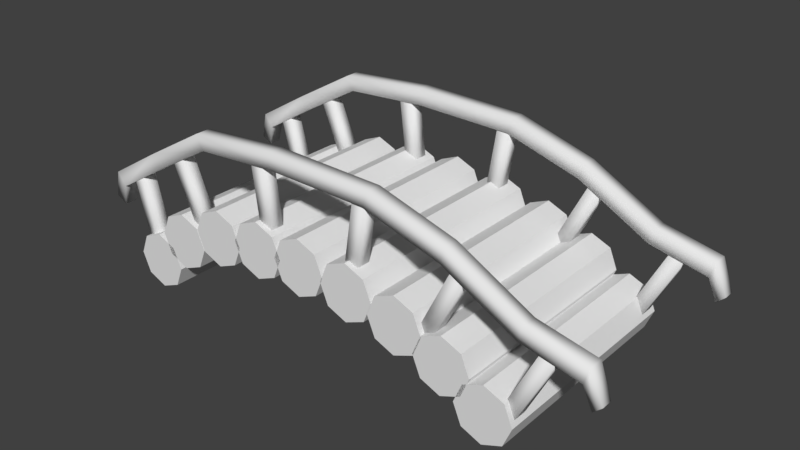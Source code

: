 # Source: bridge.blend  (saved by Blender 2.79.0; exported with 4.5.12 LTS)
import bpy
from mathutils import Matrix  # noqa: F401  (used for matrix-valued properties, if any)

bpy.ops.wm.read_factory_settings(use_empty=True)
scene = bpy.context.scene
scene.name = 'Scene'

# ---- collections
col_collection_1 = bpy.data.collections.new('Collection 1'); scene.collection.children.link(col_collection_1)

# ---- world
world_world = bpy.data.worlds.new('World'); scene.world = world_world
world_world.color = (0.05088, 0.05088, 0.05088)
world_world.use_sun_shadow = False
world_world.sun_shadow_jitter_overblur = 0.0
world_world.cycles.sampling_method = 'MANUAL'

# ---- meshes
me_cube_001 = bpy.data.meshes.new('Cube.001')
me_cube_001.from_pydata([(-5.278, 0.2194, -3.959), (-5.278, 0.2194, 3.959), (-6.588, -0.9454, 3.959), (-6.588, -0.9454, -3.959), (-5.881, -0.6525, 3.959), (-5.881, -0.6525, -3.959), (-5.588, 0.0546, 3.959), (-5.588, 0.0546, -3.959), (-5.881, 0.7617, 3.959), (-5.881, 0.7617, -3.959), (-6.588, 1.055, 3.959), (-6.588, 1.055, -3.959), (-7.295, 0.7617, 3.959), (-7.295, 0.7617, -3.959), (-7.588, 0.0546, 3.959), (-7.588, 0.0546, -3.959), (-7.295, -0.6525, 3.959), (-7.295, -0.6525, -3.959), (-4.571, 0.5122, 3.959), (-4.571, 0.5122, -3.959), (-4.278, 1.219, 3.959), (-4.278, 1.219, -3.959), (-4.571, 1.926, 3.959), (-4.571, 1.926, -3.959), (-5.278, 2.219, 3.959), (-5.278, 2.219, -3.959), (-5.985, 1.926, 3.959), (-5.985, 1.926, -3.959), (-6.278, 1.219, 3.959), (-6.278, 1.219, -3.959), (-5.985, 0.5122, 3.959), (-5.985, 0.5122, -3.959), (-3.531, 0.9109, -3.959), (-3.531, 0.9109, 3.959), (-2.824, 1.204, 3.959), (-2.824, 1.204, -3.959), (-2.531, 1.911, 3.959), (-2.531, 1.911, -3.959), (-2.824, 2.618, 3.959), (-2.824, 2.618, -3.959), (-3.531, 2.911, 3.959), (-3.531, 2.911, -3.959), (-4.238, 2.618, 3.959), (-4.238, 2.618, -3.959), (-4.531, 1.911, 3.959), (-4.531, 1.911, -3.959), (-4.238, 1.204, 3.959), (-4.238, 1.204, -3.959), (-1.729, 1.111, -3.959), (-1.729, 1.111, 3.959), (-1.022, 1.404, 3.959), (-1.022, 1.404, -3.959), (-0.7289, 2.111, 3.959), (-0.7289, 2.111, -3.959), (-1.022, 2.818, 3.959), (-1.022, 2.818, -3.959), (-1.729, 3.111, 3.959), (-1.729, 3.111, -3.959), (-2.436, 2.818, 3.959), (-2.436, 2.818, -3.959), (-2.729, 2.111, 3.959), (-2.729, 2.111, -3.959), (-2.436, 1.404, 3.959), (-2.436, 1.404, -3.959), (0.0364, 1.129, -3.959), (0.0364, 1.129, 3.959), (0.7435, 1.422, 3.959), (0.7435, 1.422, -3.959), (1.036, 2.129, 3.959), (1.036, 2.129, -3.959), (0.7435, 2.836, 3.959), (0.7435, 2.836, -3.959), (0.0364, 3.129, 3.959), (0.0364, 3.129, -3.959), (-0.6707, 2.836, 3.959), (-0.6707, 2.836, -3.959), (-0.9636, 2.129, 3.959), (-0.9636, 2.129, -3.959), (-0.6707, 1.422, 3.959), (-0.6707, 1.422, -3.959), (1.947, 0.9837, -3.959), (1.947, 0.9837, 3.959), (2.654, 1.277, 3.959), (2.654, 1.277, -3.959), (2.947, 1.984, 3.959), (2.947, 1.984, -3.959), (2.654, 2.691, 3.959), (2.654, 2.691, -3.959), (1.947, 2.984, 3.959), (1.947, 2.984, -3.959), (1.24, 2.691, 3.959), (1.24, 2.691, -3.959), (0.9473, 1.984, 3.959), (0.9473, 1.984, -3.959), (1.24, 1.277, 3.959), (1.24, 1.277, -3.959), (3.785, 0.6015, -3.959), (3.785, 0.6015, 3.959), (4.493, 0.8944, 3.959), (4.493, 0.8944, -3.959), (4.785, 1.602, 3.959), (4.785, 1.602, -3.959), (4.493, 2.309, 3.959), (4.493, 2.309, -3.959), (3.785, 2.602, 3.959), (3.785, 2.602, -3.959), (3.078, 2.309, 3.959), (3.078, 2.309, -3.959), (2.785, 1.602, 3.959), (2.785, 1.602, -3.959), (3.078, 0.8944, 3.959), (3.078, 0.8944, -3.959), (5.478, -0.03544, -3.959), (5.478, -0.03544, 3.959), (6.185, 0.2575, 3.959), (6.185, 0.2575, -3.959), (6.478, 0.9646, 3.959), (6.478, 0.9646, -3.959), (6.185, 1.672, 3.959), (6.185, 1.672, -3.959), (5.478, 1.965, 3.959), (5.478, 1.965, -3.959), (4.771, 1.672, 3.959), (4.771, 1.672, -3.959), (4.478, 0.9646, 3.959), (4.478, 0.9646, -3.959), (4.771, 0.2575, 3.959), (4.771, 0.2575, -3.959), (6.952, -1.0, -3.959), (6.952, -1.0, 3.959), (7.659, -0.7071, 3.959), (7.659, -0.7071, -3.959), (7.952, 4.768e-07, 3.959), (7.952, 0.0, -3.959), (7.659, 0.7071, 3.959), (7.659, 0.7071, -3.959), (6.952, 1.0, 3.959), (6.952, 1.0, -3.959), (6.245, 0.7071, 3.959), (6.245, 0.7071, -3.959), (5.952, 4.768e-07, 3.959), (5.952, -2.384e-07, -3.959), (6.245, -0.7071, 3.959), (6.245, -0.7071, -3.959), (-7.068, -0.2813, -3.247), (-7.856, 2.811, -3.247), (-7.068, -0.2813, -3.741), (-7.856, 2.811, -3.741), (-6.58, -0.2069, -3.247), (-7.396, 2.991, -3.247), (-6.58, -0.2069, -3.741), (-7.396, 2.991, -3.741), (-6.484, 3.409, -3.215), (-8.393, 2.264, -3.215), (-6.484, 3.409, -3.774), (-8.393, 2.264, -3.774), (-6.713, 3.919, -3.215), (-8.73, 2.71, -3.215), (-6.713, 3.919, -3.774), (-8.73, 2.71, -3.774), (-8.567, 1.519, -3.266), (-8.567, 1.519, -3.722), (-8.972, 1.73, -3.266), (-8.972, 1.73, -3.722), (-4.145, 4.75, -3.215), (-4.145, 4.75, -3.774), (-4.375, 5.26, -3.215), (-4.375, 5.26, -3.774), (-1.108, 4.959, -3.215), (-1.108, 4.959, -3.774), (-1.153, 5.515, -3.215), (-1.153, 5.515, -3.774), (2.533, 4.882, -3.215), (2.533, 4.882, -3.774), (2.691, 5.418, -3.215), (2.691, 5.418, -3.774), (5.256, 4.076, -3.215), (5.256, 4.076, -3.774), (5.414, 4.611, -3.215), (5.414, 4.611, -3.774), (7.837, 2.68, -3.215), (7.837, 2.68, -3.774), (7.996, 3.216, -3.215), (7.996, 3.216, -3.774), (9.861, 2.251, -3.215), (9.861, 2.251, -3.774), (10.02, 2.786, -3.215), (10.02, 2.786, -3.774), (10.14, 1.474, -3.294), (10.14, 1.474, -3.695), (10.44, 1.742, -3.294), (10.44, 1.742, -3.695), (9.051, 2.503, -3.247), (7.624, -0.3512, -3.247), (9.051, 2.503, -3.741), (7.624, -0.3512, -3.741), (8.633, 2.766, -3.247), (7.159, -0.1867, -3.247), (8.633, 2.766, -3.741), (7.159, -0.1867, -3.741), (-4.375, 5.26, 3.233), (-4.375, 5.26, 3.792), (-4.145, 4.75, 3.233), (-4.145, 4.75, 3.792), (-8.972, 1.73, 3.284), (-8.972, 1.73, 3.741), (-8.567, 1.519, 3.284), (-8.567, 1.519, 3.741), (-8.73, 2.71, 3.233), (-6.713, 3.919, 3.233), (-8.73, 2.71, 3.792), (-6.713, 3.919, 3.792), (-8.393, 2.264, 3.233), (-6.484, 3.409, 3.233), (-8.393, 2.264, 3.792), (-6.484, 3.409, 3.792), (-7.396, 2.991, 3.266), (-6.58, -0.2069, 3.266), (-7.396, 2.991, 3.759), (-6.58, -0.2069, 3.759), (-7.856, 2.811, 3.266), (-7.068, -0.2813, 3.266), (-7.856, 2.811, 3.759), (-7.068, -0.2813, 3.759), (4.459, 1.609, -3.247), (5.669, 4.038, -3.247), (4.459, 1.609, -3.741), (5.669, 4.038, -3.741), (4.882, 1.354, -3.247), (6.138, 3.882, -3.247), (4.882, 1.354, -3.741), (6.138, 3.882, -3.741), (2.618, 5.013, -3.741), (2.182, 2.224, -3.741), (2.618, 5.013, -3.247), (2.182, 2.224, -3.247), (2.124, 5.02, -3.741), (1.702, 2.339, -3.741), (2.124, 5.02, -3.247), (1.702, 2.339, -3.247), (-1.658, 2.374, -3.247), (-1.976, 5.069, -3.247), (-1.658, 2.374, -3.741), (-1.976, 5.069, -3.741), (-1.165, 2.393, -3.247), (-1.498, 5.196, -3.247), (-1.165, 2.393, -3.741), (-1.498, 5.196, -3.741), (-5.254, 4.236, -3.741), (-4.18, 1.625, -3.741), (-5.254, 4.236, -3.247), (-4.18, 1.625, -3.247), (-5.68, 3.985, -3.741), (-4.651, 1.474, -3.741), (-5.68, 3.985, -3.247), (-4.651, 1.474, -3.247), (-1.108, 4.959, 3.792), (-1.108, 4.959, 3.233), (-1.153, 5.515, 3.792), (-1.153, 5.515, 3.233), (2.533, 4.882, 3.792), (2.533, 4.882, 3.233), (2.691, 5.418, 3.792), (2.691, 5.418, 3.233), (5.256, 4.076, 3.792), (5.256, 4.076, 3.233), (5.414, 4.611, 3.792), (5.414, 4.611, 3.233), (7.837, 2.68, 3.792), (7.837, 2.68, 3.233), (7.996, 3.216, 3.792), (7.996, 3.216, 3.233), (9.861, 2.251, 3.792), (9.861, 2.251, 3.233), (10.02, 2.786, 3.792), (10.02, 2.786, 3.233), (10.14, 1.474, 3.713), (10.14, 1.474, 3.312), (10.44, 1.742, 3.713), (10.44, 1.742, 3.312), (9.051, 2.503, 3.759), (7.624, -0.3512, 3.759), (9.051, 2.503, 3.266), (7.624, -0.3512, 3.266), (8.633, 2.766, 3.759), (7.159, -0.1867, 3.759), (8.633, 2.766, 3.266), (7.159, -0.1867, 3.266), (4.459, 1.609, 3.759), (5.669, 4.038, 3.759), (4.459, 1.609, 3.266), (5.669, 4.038, 3.266), (4.882, 1.354, 3.759), (6.138, 3.882, 3.759), (4.882, 1.354, 3.266), (6.138, 3.882, 3.266), (2.618, 5.013, 3.266), (2.182, 2.224, 3.266), (2.618, 5.013, 3.759), (2.182, 2.224, 3.759), (2.124, 5.02, 3.266), (1.702, 2.339, 3.266), (2.124, 5.02, 3.759), (1.702, 2.339, 3.759), (-1.658, 2.374, 3.759), (-1.976, 5.069, 3.759), (-1.658, 2.374, 3.266), (-1.976, 5.069, 3.266), (-1.165, 2.393, 3.759), (-1.498, 5.196, 3.759), (-1.165, 2.393, 3.266), (-1.498, 5.196, 3.266), (-5.254, 4.236, 3.266), (-4.18, 1.625, 3.266), (-5.254, 4.236, 3.759), (-4.18, 1.625, 3.759), (-5.68, 3.985, 3.266), (-4.651, 1.474, 3.266), (-5.68, 3.985, 3.759), (-4.651, 1.474, 3.759)], [], [(38, 39, 41, 40), (19, 0, 31, 29, 27, 25, 23, 21), (2, 3, 5, 4), (33, 34, 36, 38, 40, 42, 44, 46), (26, 27, 29, 28), (4, 5, 7, 6), (42, 43, 45, 44), (24, 25, 27, 26), (6, 7, 9, 8), (35, 32, 47, 45, 43, 41, 39, 37), (22, 23, 25, 24), (8, 9, 11, 10), (1, 18, 20, 22, 24, 26, 28, 30), (20, 21, 23, 22), (10, 11, 13, 12), (30, 31, 0, 1), (18, 19, 21, 20), (12, 13, 15, 14), (5, 3, 17, 15, 13, 11, 9, 7), (1, 0, 19, 18), (14, 15, 17, 16), (40, 41, 43, 42), (28, 29, 31, 30), (16, 17, 3, 2), (2, 4, 6, 8, 10, 12, 14, 16), (36, 37, 39, 38), (46, 47, 32, 33), (34, 35, 37, 36), (33, 32, 35, 34), (44, 45, 47, 46), (54, 55, 57, 56), (49, 50, 52, 54, 56, 58, 60, 62), (58, 59, 61, 60), (51, 48, 63, 61, 59, 57, 55, 53), (56, 57, 59, 58), (52, 53, 55, 54), (62, 63, 48, 49), (50, 51, 53, 52), (49, 48, 51, 50), (60, 61, 63, 62), (70, 71, 73, 72), (65, 66, 68, 70, 72, 74, 76, 78), (74, 75, 77, 76), (67, 64, 79, 77, 75, 73, 71, 69), (72, 73, 75, 74), (68, 69, 71, 70), (78, 79, 64, 65), (66, 67, 69, 68), (65, 64, 67, 66), (76, 77, 79, 78), (86, 87, 89, 88), (81, 82, 84, 86, 88, 90, 92, 94), (90, 91, 93, 92), (83, 80, 95, 93, 91, 89, 87, 85), (88, 89, 91, 90), (84, 85, 87, 86), (94, 95, 80, 81), (82, 83, 85, 84), (81, 80, 83, 82), (92, 93, 95, 94), (102, 103, 105, 104), (97, 98, 100, 102, 104, 106, 108, 110), (106, 107, 109, 108), (99, 96, 111, 109, 107, 105, 103, 101), (104, 105, 107, 106), (100, 101, 103, 102), (110, 111, 96, 97), (98, 99, 101, 100), (97, 96, 99, 98), (108, 109, 111, 110), (118, 119, 121, 120), (113, 114, 116, 118, 120, 122, 124, 126), (122, 123, 125, 124), (115, 112, 127, 125, 123, 121, 119, 117), (120, 121, 123, 122), (116, 117, 119, 118), (126, 127, 112, 113), (114, 115, 117, 116), (113, 112, 115, 114), (124, 125, 127, 126), (134, 135, 137, 136), (129, 130, 132, 134, 136, 138, 140, 142), (138, 139, 141, 140), (131, 128, 143, 141, 139, 137, 135, 133), (136, 137, 139, 138), (132, 133, 135, 134), (142, 143, 128, 129), (130, 131, 133, 132), (129, 128, 131, 130), (140, 141, 143, 142), (144, 145, 147, 146), (146, 147, 151, 150), (150, 151, 149, 148), (148, 149, 145, 144), (146, 150, 148, 144), (151, 147, 145, 149), (152, 153, 155, 154), (154, 155, 159, 158), (158, 159, 157, 156), (156, 157, 153, 152), (154, 158, 167, 165), (155, 153, 160, 161), (163, 161, 160, 162), (153, 157, 162, 160), (159, 155, 161, 163), (157, 159, 163, 162), (167, 166, 170, 171), (152, 154, 165, 164), (158, 156, 166, 167), (156, 152, 164, 166), (170, 168, 172, 174), (164, 165, 169, 168), (166, 164, 168, 170), (165, 167, 171, 169), (173, 175, 179, 177), (169, 171, 175, 173), (171, 170, 174, 175), (168, 169, 173, 172), (179, 178, 182, 183), (175, 174, 178, 179), (172, 173, 177, 176), (174, 172, 176, 178), (182, 180, 184, 186), (176, 177, 181, 180), (178, 176, 180, 182), (177, 179, 183, 181), (187, 186, 190, 191), (181, 183, 187, 185), (183, 182, 186, 187), (180, 181, 185, 184), (189, 191, 190, 188), (184, 185, 189, 188), (186, 184, 188, 190), (185, 187, 191, 189), (192, 193, 195, 194), (194, 195, 199, 198), (198, 199, 197, 196), (196, 197, 193, 192), (194, 198, 196, 192), (199, 195, 193, 197), (261, 263, 267, 265), (203, 202, 257, 256), (258, 256, 260, 262), (202, 200, 259, 257), (257, 259, 263, 261), (201, 203, 256, 258), (209, 211, 201, 200), (214, 210, 205, 207), (211, 210, 214, 215), (215, 213, 202, 203), (204, 206, 207, 205), (210, 208, 204, 205), (213, 212, 208, 209), (208, 212, 206, 204), (212, 214, 207, 206), (209, 208, 210, 211), (219, 218, 222, 223), (211, 215, 203, 201), (213, 209, 200, 202), (200, 201, 258, 259), (221, 220, 216, 217), (215, 214, 212, 213), (216, 220, 222, 218), (221, 217, 219, 223), (224, 225, 227, 226), (223, 222, 220, 221), (226, 230, 228, 224), (217, 216, 218, 219), (232, 236, 238, 234), (230, 231, 229, 228), (226, 227, 231, 230), (228, 229, 225, 224), (233, 232, 234, 235), (231, 227, 225, 229), (239, 238, 236, 237), (235, 234, 238, 239), (242, 243, 247, 246), (237, 236, 232, 233), (246, 247, 245, 244), (237, 233, 235, 239), (242, 246, 244, 240), (247, 243, 241, 245), (244, 245, 241, 240), (240, 241, 243, 242), (253, 249, 251, 255), (253, 252, 248, 249), (255, 254, 252, 253), (251, 250, 254, 255), (248, 252, 254, 250), (249, 248, 250, 251), (259, 258, 262, 263), (256, 257, 261, 260), (267, 266, 270, 271), (263, 262, 266, 267), (260, 261, 265, 264), (262, 260, 264, 266), (270, 268, 272, 274), (264, 265, 269, 268), (266, 264, 268, 270), (265, 267, 271, 269), (275, 274, 278, 279), (269, 271, 275, 273), (271, 270, 274, 275), (268, 269, 273, 272), (277, 279, 278, 276), (272, 273, 277, 276), (274, 272, 276, 278), (273, 275, 279, 277), (280, 281, 283, 282), (282, 283, 287, 286), (286, 287, 285, 284), (284, 285, 281, 280), (282, 286, 284, 280), (287, 283, 281, 285), (288, 289, 291, 290), (290, 294, 292, 288), (296, 300, 302, 298), (294, 295, 293, 292), (290, 291, 295, 294), (292, 293, 289, 288), (297, 296, 298, 299), (295, 291, 289, 293), (303, 302, 300, 301), (299, 298, 302, 303), (306, 307, 311, 310), (301, 300, 296, 297), (310, 311, 309, 308), (301, 297, 299, 303), (306, 310, 308, 304), (311, 307, 305, 309), (308, 309, 305, 304), (304, 305, 307, 306), (317, 313, 315, 319), (317, 316, 312, 313), (319, 318, 316, 317), (315, 314, 318, 319), (312, 316, 318, 314), (313, 312, 314, 315)])
me_cube_001.polygons.foreach_set('use_smooth', [1, 0, 1, 0, 1, 1, 1, 1, 1, 0, 1, 1, 0, 1, 1, 1, 1, 1, 0, 1, 1, 1, 1, 1, 0, 1, 1, 1, 1, 1, 1, 0, 1, 0, 1, 1, 1, 1, 1, 1, 1, 0, 1, 0, 1, 1, 1, 1, 1, 1, 1, 0, 1, 0, 1, 1, 1, 1, 1, 1, 1, 0, 1, 0, 1, 1, 1, 1, 1, 1, 1, 0, 1, 0, 1, 1, 1, 1, 1, 1, 1, 0, 1, 0, 1, 1, 1, 1, 1, 1, 1, 1, 1, 1, 1, 1, 1, 1, 1, 1, 1, 1, 1, 1, 1, 1, 1, 1, 1, 1, 1, 1, 1, 1, 1, 1, 1, 1, 1, 1, 1, 1, 1, 1, 1, 1, 1, 1, 1, 1, 1, 1, 1, 1, 1, 1, 1, 1, 1, 1, 1, 1, 1, 1, 1, 1, 1, 1, 1, 1, 1, 1, 1, 1, 1, 1, 1, 1, 1, 1, 1, 1, 1, 1, 1, 1, 1, 1, 1, 1, 1, 1, 1, 1, 1, 1, 1, 1, 1, 1, 1, 1, 1, 1, 1, 1, 1, 1, 1, 1, 1, 1, 1, 1, 1, 1, 1, 1, 1, 1, 1, 1, 1, 1, 1, 1, 1, 1, 1, 1, 1, 1, 1, 1, 1, 1, 1, 1, 1, 1, 1, 1, 1, 1, 1, 1, 1, 1, 1, 1, 1, 1, 1, 1, 1, 1, 1, 1])
_k = set([(0, 1), (0, 19), (0, 31), (1, 18), (1, 30), (2, 3), (2, 4), (2, 16), (3, 5), (3, 17), (4, 5), (4, 6), (5, 7), (6, 7), (6, 8), (7, 9), (8, 9), (8, 10), (9, 11), (10, 11), (10, 12), (11, 13), (12, 13), (12, 14), (13, 15), (14, 15), (14, 16), (15, 17), (16, 17), (18, 19), (18, 20), (19, 21), (20, 21), (20, 22), (21, 23), (22, 23), (22, 24), (23, 25), (24, 25), (24, 26), (25, 27), (26, 27), (26, 28), (27, 29), (28, 29), (28, 30), (29, 31), (30, 31), (32, 33), (32, 35), (32, 47), (33, 34), (33, 46), (34, 35), (34, 36), (35, 37), (36, 37), (36, 38), (37, 39), (38, 39), (38, 40), (39, 41), (40, 41), (40, 42), (41, 43), (42, 43), (42, 44), (43, 45), (44, 45), (44, 46), (45, 47), (46, 47), (48, 49), (48, 51), (48, 63), (49, 50), (49, 62), (50, 51), (50, 52), (51, 53), (52, 53), (52, 54), (53, 55), (54, 55), (54, 56), (55, 57), (56, 57), (56, 58), (57, 59), (58, 59), (58, 60), (59, 61), (60, 61), (60, 62), (61, 63), (62, 63), (64, 65), (64, 67), (64, 79), (65, 66), (65, 78), (66, 67), (66, 68), (67, 69), (68, 69), (68, 70), (69, 71), (70, 71), (70, 72), (71, 73), (72, 73), (72, 74), (73, 75), (74, 75), (74, 76), (75, 77), (76, 77), (76, 78), (77, 79), (78, 79), (80, 81), (80, 83), (80, 95), (81, 82), (81, 94), (82, 83), (82, 84), (83, 85), (84, 85), (84, 86), (85, 87), (86, 87), (86, 88), (87, 89), (88, 89), (88, 90), (89, 91), (90, 91), (90, 92), (91, 93), (92, 93), (92, 94), (93, 95), (94, 95), (96, 97), (96, 99), (96, 111), (97, 98), (97, 110), (98, 99), (98, 100), (99, 101), (100, 101), (100, 102), (101, 103), (102, 103), (102, 104), (103, 105), (104, 105), (104, 106), (105, 107), (106, 107), (106, 108), (107, 109), (108, 109), (108, 110), (109, 111), (110, 111), (112, 113), (112, 115), (112, 127), (113, 114), (113, 126), (114, 115), (114, 116), (115, 117), (116, 117), (116, 118), (117, 119), (118, 119), (118, 120), (119, 121), (120, 121), (120, 122), (121, 123), (122, 123), (122, 124), (123, 125), (124, 125), (124, 126), (125, 127), (126, 127), (128, 129), (128, 131), (128, 143), (129, 130), (129, 142), (130, 131), (130, 132), (131, 133), (132, 133), (132, 134), (133, 135), (134, 135), (134, 136), (135, 137), (136, 137), (136, 138), (137, 139), (138, 139), (138, 140), (139, 141), (140, 141), (140, 142), (141, 143), (142, 143)])
me_cube_001.attributes.new('sharp_edge', 'BOOLEAN', 'EDGE').data.foreach_set('value', [ (min(e.vertices), max(e.vertices)) in _k for e in me_cube_001.edges])
_uv = me_cube_001.uv_layers.new(name='UVMap')
_uv.uv.foreach_set('vector', [0.804, 0.2626, 0.804, 0.5253, 0.7787, 0.5253, 0.7787, 0.2626, 0.8392, 0.8925, 0.8392, 0.8672, 0.8572, 0.8492, 0.8826, 0.8492, 0.9005, 0.8672, 0.9005, 0.8925, 0.8826, 0.9105, 0.8572, 0.9105, 0.5528, 0.2626, 0.5528, 0.5253, 0.5327, 0.5253, 0.5327, 0.2626, 0.0613, 0.9497, 0.0613, 0.9243, 0.07926, 0.9064, 0.1046, 0.9064, 0.1226, 0.9243, 0.1226, 0.9497, 0.1046, 0.9677, 0.07926, 0.9677, 0.08924, 0.9064, 0.08924, 0.6437, 0.1146, 0.6437, 0.1146, 0.9064, 0.2216, 0.9064, 0.2216, 0.6437, 0.247, 0.6437, 0.247, 0.9064, 0.04462, 0.6437, 0.04462, 0.9064, 0.01931, 0.9064, 0.01931, 0.6437, 0.694, 0.5253, 0.694, 0.2626, 0.7137, 0.2626, 0.7137, 0.5253, 0.247, 0.9064, 0.247, 0.6437, 0.2655, 0.6437, 0.2655, 0.9064, 0.0613, 0.9243, 0.0613, 0.9497, 0.04335, 0.9677, 0.01795, 0.9677, 3.164e-08, 0.9497, 0.0, 0.9243, 0.01795, 0.9064, 0.04335, 0.9064, 0.6688, 0.5253, 0.6688, 0.2626, 0.694, 0.2626, 0.694, 0.5253, 0.8026, 0.5253, 0.8026, 0.7879, 0.7773, 0.7879, 0.7773, 0.5253, 0.7779, 0.8925, 0.7779, 0.8672, 0.7959, 0.8492, 0.8213, 0.8492, 0.8392, 0.8672, 0.8392, 0.8925, 0.8213, 0.9105, 0.7959, 0.9105, 0.2909, 0.9064, 0.2909, 0.6437, 0.3094, 0.6437, 0.3094, 0.9064, 0.7773, 0.5253, 0.7773, 0.7879, 0.7576, 0.7879, 0.7576, 0.5253, 0.6685, 1.581e-08, 0.6685, 0.2626, 0.6433, 0.2626, 0.6433, 7.907e-09, 0.2655, 0.9064, 0.2655, 0.6437, 0.2909, 0.6437, 0.2909, 0.9064, 0.04462, 0.9064, 0.04462, 0.6437, 0.06993, 0.6437, 0.06993, 0.9064, 0.7166, 0.8059, 0.7166, 0.8313, 0.6986, 0.8492, 0.6733, 0.8492, 0.6553, 0.8313, 0.6553, 0.8059, 0.6733, 0.7879, 0.6986, 0.7879, 0.6433, 7.907e-09, 0.6433, 0.2626, 0.6232, 0.2626, 0.6232, 0.0, 0.06993, 0.9064, 0.06993, 0.6437, 0.08924, 0.6437, 0.08924, 0.9064, 0.7787, 0.2626, 0.7787, 0.5253, 0.759, 0.5253, 0.759, 0.2626, 0.1146, 0.9064, 0.1146, 0.6437, 0.1339, 0.6437, 0.1339, 0.9064, 0.578, 0.2626, 0.578, 0.5253, 0.5528, 0.5253, 0.5528, 0.2626, 0.3678, 0.9243, 0.3678, 0.9497, 0.3499, 0.9677, 0.3245, 0.9677, 0.3065, 0.9497, 0.3065, 0.9243, 0.3245, 0.9064, 0.3499, 0.9064, 0.1524, 0.6437, 0.1524, 0.9064, 0.1339, 0.9064, 0.1339, 0.6437, 0.578, 0.0, 0.578, 0.2626, 0.5528, 0.2626, 0.5528, 1.581e-08, 0.1777, 0.6437, 0.1777, 0.9064, 0.1524, 0.9064, 0.1524, 0.6437, 0.5528, 1.581e-08, 0.5528, 0.2626, 0.5327, 0.2626, 0.5327, 0.0, 0.01931, 0.6437, 0.01931, 0.9064, 0.0, 0.9064, 7.91e-09, 0.6437, 0.6226, 0.7879, 0.6226, 0.5253, 0.6479, 0.5253, 0.6479, 0.7879, 0.7779, 0.8672, 0.7779, 0.8925, 0.76, 0.9105, 0.7346, 0.9105, 0.7166, 0.8925, 0.7166, 0.8672, 0.7346, 0.8492, 0.76, 0.8492, 0.804, 0.5253, 0.804, 0.2626, 0.8293, 0.2626, 0.8293, 0.5253, 0.6553, 0.8925, 0.6553, 0.8672, 0.6733, 0.8492, 0.6986, 0.8492, 0.7166, 0.8672, 0.7166, 0.8925, 0.6986, 0.9105, 0.6733, 0.9105, 0.6479, 0.7879, 0.6479, 0.5253, 0.6676, 0.5253, 0.6676, 0.7879, 0.1962, 0.6437, 0.1962, 0.9064, 0.1777, 0.9064, 0.1777, 0.6437, 0.759, 0.0, 0.759, 0.2626, 0.7338, 0.2626, 0.7338, 0.0, 0.2216, 0.6437, 0.2216, 0.9064, 0.1962, 0.9064, 0.1962, 0.6437, 0.7338, 0.0, 0.7338, 0.2626, 0.7137, 0.2626, 0.7137, 7.907e-09, 0.8293, 0.5253, 0.8293, 0.2626, 0.8486, 0.2626, 0.8486, 0.5253, 0.804, 0.0, 0.804, 0.2626, 0.7787, 0.2626, 0.7787, 0.0, 0.6553, 0.8672, 0.6553, 0.8925, 0.6373, 0.9105, 0.612, 0.9105, 0.594, 0.8925, 0.594, 0.8672, 0.612, 0.8492, 0.6373, 0.8492, 0.8026, 0.7879, 0.8026, 0.5253, 0.8279, 0.5253, 0.8279, 0.7879, 0.7779, 0.8059, 0.7779, 0.8313, 0.76, 0.8492, 0.7346, 0.8492, 0.7166, 0.8313, 0.7166, 0.8059, 0.7346, 0.7879, 0.76, 0.7879, 0.7787, 0.0, 0.7787, 0.2626, 0.759, 0.2626, 0.759, 0.0, 0.3718, 0.6437, 0.3718, 0.9064, 0.3533, 0.9064, 0.3533, 0.6437, 0.6685, 0.2626, 0.6685, 0.5253, 0.6433, 0.5253, 0.6433, 0.2626, 0.3971, 0.6437, 0.3971, 0.9064, 0.3718, 0.9064, 0.3718, 0.6437, 0.6433, 0.2626, 0.6433, 0.5253, 0.6232, 0.5253, 0.6232, 0.2626, 0.8279, 0.7879, 0.8279, 0.5253, 0.8472, 0.5253, 0.8472, 0.7879, 0.6676, 0.7879, 0.6676, 0.5253, 0.6929, 0.5253, 0.6929, 0.7879, 0.1839, 0.9243, 0.1839, 0.9497, 0.166, 0.9677, 0.1406, 0.9677, 0.1226, 0.9497, 0.1226, 0.9243, 0.1406, 0.9064, 0.166, 0.9064, 0.8932, 0.2626, 0.8932, 0.5253, 0.8679, 0.5253, 0.8679, 0.2626, 0.8392, 0.8313, 0.8392, 0.8059, 0.8572, 0.7879, 0.8826, 0.7879, 0.9005, 0.8059, 0.9005, 0.8313, 0.8826, 0.8492, 0.8572, 0.8492, 0.6929, 0.7879, 0.6929, 0.5253, 0.7126, 0.5253, 0.7126, 0.7879, 0.5034, 0.6437, 0.5034, 0.9064, 0.4849, 0.9064, 0.4849, 0.6437, 0.7137, 7.907e-09, 0.7137, 0.2626, 0.6885, 0.2626, 0.6885, 2.372e-08, 0.5288, 0.6437, 0.5288, 0.9064, 0.5034, 0.9064, 0.5034, 0.6437, 0.6885, 2.372e-08, 0.6885, 0.2626, 0.6685, 0.2626, 0.6685, 0.0, 0.8679, 0.2626, 0.8679, 0.5253, 0.8486, 0.5253, 0.8486, 0.2626, 0.7576, 0.5253, 0.7576, 0.7879, 0.7323, 0.7879, 0.7323, 0.5253, 0.1839, 0.9497, 0.1839, 0.9243, 0.2019, 0.9064, 0.2273, 0.9064, 0.2452, 0.9243, 0.2452, 0.9497, 0.2273, 0.9677, 0.2019, 0.9677, 0.8932, 7.907e-09, 0.8932, 0.2626, 0.8679, 0.2626, 0.8679, 0.0, 0.7779, 0.8313, 0.7779, 0.8059, 0.7959, 0.7879, 0.8213, 0.7879, 0.8392, 0.8059, 0.8392, 0.8313, 0.8213, 0.8492, 0.7959, 0.8492, 0.7323, 0.5253, 0.7323, 0.7879, 0.7126, 0.7879, 0.7126, 0.5253, 0.4664, 0.9064, 0.4664, 0.6437, 0.4849, 0.6437, 0.4849, 0.9064, 0.7137, 0.5253, 0.7137, 0.2626, 0.7389, 0.2626, 0.7389, 0.5253, 0.441, 0.9064, 0.441, 0.6437, 0.4664, 0.6437, 0.4664, 0.9064, 0.7389, 0.5253, 0.7389, 0.2626, 0.759, 0.2626, 0.759, 0.5253, 0.8679, 0.0, 0.8679, 0.2626, 0.8486, 0.2626, 0.8486, 1.581e-08, 0.5777, 0.7879, 0.5777, 0.5253, 0.6029, 0.5253, 0.6029, 0.7879, 0.594, 0.8672, 0.594, 0.8925, 0.576, 0.9105, 0.5507, 0.9105, 0.5327, 0.8925, 0.5327, 0.8672, 0.5507, 0.8492, 0.576, 0.8492, 0.8486, 0.0, 0.8486, 0.2626, 0.8233, 0.2626, 0.8233, 0.0, 0.3065, 0.9243, 0.3065, 0.9497, 0.2886, 0.9677, 0.2632, 0.9677, 0.2452, 0.9497, 0.2452, 0.9243, 0.2632, 0.9064, 0.2886, 0.9064, 0.6029, 0.7879, 0.6029, 0.5253, 0.6226, 0.5253, 0.6226, 0.7879, 0.4156, 0.6437, 0.4156, 0.9064, 0.3971, 0.9064, 0.3971, 0.6437, 0.578, 0.5253, 0.578, 0.2626, 0.6031, 0.2626, 0.6031, 0.5253, 0.441, 0.6437, 0.441, 0.9064, 0.4156, 0.9064, 0.4156, 0.6437, 0.6031, 0.5253, 0.6031, 0.2626, 0.6232, 0.2626, 0.6232, 0.5253, 0.8233, 0.0, 0.8233, 0.2626, 0.804, 0.2626, 0.804, 1.581e-08, 0.5327, 0.7879, 0.5327, 0.5253, 0.558, 0.5253, 0.558, 0.7879, 0.5327, 0.8313, 0.5327, 0.8059, 0.5507, 0.7879, 0.576, 0.7879, 0.594, 0.8059, 0.594, 0.8313, 0.576, 0.8492, 0.5507, 0.8492, 0.8472, 0.7879, 0.8472, 0.5253, 0.8725, 0.5253, 0.8725, 0.7879, 0.594, 0.8313, 0.594, 0.8059, 0.612, 0.7879, 0.6373, 0.7879, 0.6553, 0.8059, 0.6553, 0.8313, 0.6373, 0.8492, 0.612, 0.8492, 0.558, 0.7879, 0.558, 0.5253, 0.5777, 0.5253, 0.5777, 0.7879, 0.3279, 0.6437, 0.3279, 0.9064, 0.3094, 0.9064, 0.3094, 0.6437, 0.6232, 1.581e-08, 0.6232, 0.2626, 0.598, 0.2626, 0.598, 1.581e-08, 0.3533, 0.6437, 0.3533, 0.9064, 0.3279, 0.9064, 0.3279, 0.6437, 0.598, 1.581e-08, 0.598, 0.2626, 0.578, 0.2626, 0.578, 0.0, 0.8725, 0.7879, 0.8725, 0.5253, 0.8918, 0.5253, 0.8918, 0.7879, 0.4824, 0.9958, 0.4824, 0.9064, 0.4988, 0.9064, 0.4988, 0.9958, 0.9488, 0.9169, 0.9488, 0.811, 0.9651, 0.809, 0.9651, 0.9185, 0.4661, 0.9064, 0.4661, 0.996, 0.4497, 0.996, 0.4497, 0.9064, 0.9651, 0.6995, 0.9651, 0.809, 0.9488, 0.807, 0.9488, 0.7011, 0.8591, 0.9433, 0.8441, 0.9433, 0.8441, 0.9269, 0.8591, 0.9269, 0.9432, 0.9563, 0.9303, 0.9563, 0.9303, 0.9399, 0.9432, 0.9399, 0.9103, 0.7669, 0.9103, 0.7089, 0.9289, 0.7089, 0.9289, 0.7669, 0.3366, 0.5613, 0.3748, 0.6246, 0.36, 0.6358, 0.3198, 0.569, 0.8918, 0.6175, 0.8918, 0.5587, 0.9103, 0.5587, 0.9103, 0.6175, 0.05341, 0.07474, 0.09367, 0.007956, 0.1084, 0.01915, 0.07029, 0.0824, 0.3366, 0.5613, 0.3198, 0.569, 0.2751, 0.4915, 0.292, 0.4839, 0.9289, 0.7089, 0.9103, 0.7089, 0.912, 0.6838, 0.9272, 0.6838, 0.7277, 0.9473, 0.7129, 0.9473, 0.7129, 0.9321, 0.7277, 0.9321, 0.1084, 0.01915, 0.09367, 0.007956, 0.1262, 0.0, 0.1332, 0.01344, 0.36, 0.6358, 0.3748, 0.6246, 0.3995, 0.6303, 0.3926, 0.6437, 0.9103, 0.5587, 0.8918, 0.5587, 0.8935, 0.5253, 0.9086, 0.5253, 0.9117, 0.0, 0.9303, 0.0, 0.9303, 0.1, 0.9117, 0.1, 0.9103, 0.7669, 0.9289, 0.7669, 0.9289, 0.8359, 0.9103, 0.8359, 0.8918, 0.6175, 0.9103, 0.6175, 0.9103, 0.6838, 0.8918, 0.6838, 0.05341, 0.07474, 0.07029, 0.0824, 0.02562, 0.1598, 0.008744, 0.1522, 0.0, 0.259, 0.01847, 0.2606, 0.02072, 0.3813, 0.002935, 0.3865, 0.9303, 0.0, 0.9488, 1.581e-08, 0.9488, 0.09534, 0.9303, 0.09534, 0.008744, 0.1522, 0.02562, 0.1598, 0.01847, 0.2606, 0.0, 0.259, 0.292, 0.4839, 0.2751, 0.4915, 0.2663, 0.3847, 0.2848, 0.3832, 0.2871, 0.2624, 0.2693, 0.2572, 0.2958, 0.1668, 0.3136, 0.172, 0.2848, 0.3832, 0.2663, 0.3847, 0.2693, 0.2572, 0.2871, 0.2624, 0.9117, 0.1, 0.9303, 0.1, 0.9303, 0.2232, 0.9117, 0.2232, 0.9303, 0.09534, 0.9488, 0.09534, 0.9488, 0.2125, 0.9303, 0.2125, 0.9117, 0.3174, 0.9303, 0.3174, 0.9303, 0.4126, 0.9117, 0.4126, 0.9117, 0.2232, 0.9303, 0.2232, 0.9303, 0.3174, 0.9117, 0.3174, 0.9303, 0.2125, 0.9488, 0.2125, 0.9488, 0.3067, 0.9303, 0.3067, 0.002935, 0.3865, 0.02072, 0.3813, 0.04726, 0.4717, 0.02947, 0.4769, 0.07556, 0.5626, 0.09335, 0.5574, 0.1074, 0.6246, 0.08965, 0.6298, 0.9303, 0.3067, 0.9488, 0.3067, 0.9488, 0.4014, 0.9303, 0.4014, 0.02947, 0.4769, 0.04726, 0.4717, 0.09335, 0.5574, 0.07556, 0.5626, 0.3136, 0.172, 0.2958, 0.1668, 0.3419, 0.0811, 0.3597, 0.08631, 0.9117, 0.5203, 0.8932, 0.5203, 0.8958, 0.4928, 0.9091, 0.4928, 0.3597, 0.08631, 0.3419, 0.0811, 0.356, 0.01395, 0.3738, 0.01917, 0.9117, 0.4126, 0.9303, 0.4126, 0.9303, 0.481, 0.9117, 0.481, 0.9303, 0.4014, 0.9488, 0.4014, 0.9488, 0.4699, 0.9303, 0.4699, 0.9091, 0.481, 0.9091, 0.4928, 0.8958, 0.4928, 0.8958, 0.481, 0.7129, 0.9105, 0.7315, 0.9105, 0.7288, 0.9321, 0.7155, 0.9321, 0.08965, 0.6298, 0.1074, 0.6246, 0.1332, 0.6338, 0.1243, 0.6437, 0.3738, 0.01917, 0.356, 0.01395, 0.3906, 0.0, 0.3995, 0.009891, 0.9651, 0.4752, 0.9651, 0.3699, 0.9815, 0.3699, 0.9815, 0.4752, 0.9103, 0.9438, 0.9104, 0.8379, 0.9266, 0.8359, 0.9266, 0.9454, 0.9651, 0.2604, 0.9651, 0.1522, 0.9815, 0.1522, 0.9815, 0.2604, 0.9651, 0.1522, 0.9651, 0.2616, 0.9488, 0.2596, 0.9488, 0.1538, 0.864, 0.9105, 0.8797, 0.9105, 0.8797, 0.9269, 0.864, 0.9269, 0.8482, 0.9269, 0.8318, 0.9269, 0.8318, 0.9105, 0.8482, 0.9105, 0.4202, 0.2624, 0.4025, 0.2572, 0.429, 0.1668, 0.4468, 0.172, 0.9488, 0.9399, 0.9303, 0.9399, 0.9303, 0.8445, 0.9488, 0.8445, 0.1332, 0.259, 0.1516, 0.2606, 0.1539, 0.3813, 0.1361, 0.3865, 0.4251, 0.4839, 0.4083, 0.4915, 0.3995, 0.3847, 0.418, 0.3832, 0.418, 0.3832, 0.3995, 0.3847, 0.4025, 0.2572, 0.4202, 0.2624, 0.1419, 0.1522, 0.1588, 0.1598, 0.1516, 0.2606, 0.1332, 0.259, 0.9289, 0.5916, 0.9103, 0.5916, 0.9103, 0.5253, 0.9289, 0.5253, 0.2416, 0.01915, 0.2268, 0.007956, 0.2594, 0.0, 0.2663, 0.01344, 0.1866, 0.07474, 0.2268, 0.007956, 0.2416, 0.01915, 0.2035, 0.0824, 0.9673, 0.06905, 0.9488, 0.06905, 0.9488, 0.0, 0.9673, 1.581e-08, 0.7425, 0.9473, 0.7277, 0.9473, 0.7277, 0.9321, 0.7425, 0.9321, 0.9103, 0.6503, 0.9289, 0.6503, 0.9272, 0.6838, 0.912, 0.6838, 0.4698, 0.5613, 0.508, 0.6246, 0.4932, 0.6358, 0.4529, 0.569, 0.4932, 0.6358, 0.508, 0.6246, 0.5327, 0.6303, 0.5257, 0.6437, 0.9488, 0.127, 0.9673, 0.127, 0.9656, 0.1522, 0.9505, 0.1522, 0.9289, 0.5916, 0.9289, 0.6503, 0.9103, 0.6503, 0.9103, 0.5916, 0.9651, 0.59, 0.9651, 0.6995, 0.9488, 0.6975, 0.9488, 0.5917, 0.1866, 0.07474, 0.2035, 0.0824, 0.1588, 0.1598, 0.1419, 0.1522, 0.4698, 0.5613, 0.4529, 0.569, 0.4083, 0.4915, 0.4251, 0.4839, 0.9117, 0.481, 0.8932, 0.481, 0.8932, 0.381, 0.9117, 0.381, 0.9488, 0.5884, 0.9488, 0.4826, 0.9651, 0.4806, 0.9651, 0.59, 0.9673, 0.06905, 0.9673, 0.127, 0.9488, 0.127, 0.9488, 0.06905, 0.9561, 0.9563, 0.9432, 0.9563, 0.9432, 0.9399, 0.9561, 0.9399, 0.8441, 0.9433, 0.8292, 0.9433, 0.8292, 0.9269, 0.8441, 0.9269, 0.5316, 0.9064, 0.5316, 0.9954, 0.5152, 0.9954, 0.5152, 0.9064, 0.5152, 0.9064, 0.5152, 0.9958, 0.4988, 0.9958, 0.4988, 0.9064, 0.7658, 0.9433, 0.75, 0.9433, 0.75, 0.9269, 0.7658, 0.9269, 0.4824, 0.9064, 0.4824, 0.996, 0.4661, 0.996, 0.4661, 0.9064, 0.7664, 0.9269, 0.7821, 0.9269, 0.7821, 0.9433, 0.7664, 0.9433, 0.4169, 0.9064, 0.4169, 0.9995, 0.4005, 0.9995, 0.4005, 0.9064, 0.9815, 0.4317, 0.9816, 0.3417, 0.9978, 0.3394, 0.9978, 0.433, 1.0, 0.0, 1.0, 0.09363, 0.9838, 0.09132, 0.9837, 0.001322, 0.4333, 0.998, 0.4333, 0.9064, 0.4497, 0.9064, 0.4497, 0.998, 0.7827, 0.9269, 0.7664, 0.9269, 0.7664, 0.9105, 0.7827, 0.9105, 0.5491, 0.9994, 0.5491, 0.9105, 0.5655, 0.9105, 0.5655, 0.9994, 0.9978, 0.1522, 0.9978, 0.2458, 0.9816, 0.2435, 0.9815, 0.1535, 0.9651, 0.8813, 0.9652, 0.7913, 0.9814, 0.789, 0.9814, 0.8826, 0.9673, 0.09231, 0.9674, 0.002311, 0.9837, 0.0, 0.9837, 0.09363, 0.5982, 0.9105, 0.5982, 0.9935, 0.5819, 0.9935, 0.5819, 0.9105, 0.8155, 0.9269, 0.7991, 0.9269, 0.7991, 0.9105, 0.8155, 0.9105, 0.8135, 0.9433, 0.7979, 0.9433, 0.7979, 0.9269, 0.8135, 0.9269, 0.8731, 0.9433, 0.8591, 0.9433, 0.8591, 0.9269, 0.8731, 0.9269, 0.9978, 0.789, 0.9978, 0.8826, 0.9815, 0.8803, 0.9814, 0.7903, 0.6146, 0.9922, 0.6146, 0.9105, 0.631, 0.9105, 0.631, 0.9922, 0.8868, 0.9433, 0.8731, 0.9433, 0.8731, 0.9269, 0.8868, 0.9269, 0.9815, 0.3381, 0.9816, 0.2481, 0.9978, 0.2458, 0.9978, 0.3394, 0.6802, 0.9105, 0.6802, 0.9791, 0.6638, 0.9791, 0.6638, 0.9105, 0.9081, 0.6838, 0.9081, 0.7774, 0.8919, 0.7751, 0.8918, 0.6851, 0.6638, 0.9914, 0.6638, 0.9791, 0.6802, 0.9791, 0.6802, 0.9914, 0.7129, 0.9105, 0.7129, 0.9789, 0.6965, 0.9789, 0.6965, 0.9105, 0.9117, 0.381, 0.8932, 0.381, 0.8932, 0.2578, 0.9117, 0.2578, 0.9488, 0.8445, 0.9303, 0.8445, 0.9303, 0.7274, 0.9488, 0.7274, 0.9117, 0.1636, 0.8932, 0.1636, 0.8932, 0.06839, 0.9117, 0.06839, 0.9117, 0.2578, 0.8932, 0.2578, 0.8932, 0.1636, 0.9117, 0.1636, 0.9488, 0.7274, 0.9303, 0.7274, 0.9303, 0.6332, 0.9488, 0.6332, 0.1361, 0.3865, 0.1539, 0.3813, 0.1804, 0.4717, 0.1626, 0.4769, 0.2087, 0.5626, 0.2265, 0.5574, 0.2406, 0.6246, 0.2228, 0.6298, 0.9488, 0.6332, 0.9303, 0.6332, 0.9303, 0.5384, 0.9488, 0.5384, 0.1626, 0.4769, 0.1804, 0.4717, 0.2265, 0.5574, 0.2087, 0.5626, 0.4468, 0.172, 0.429, 0.1668, 0.4751, 0.0811, 0.4929, 0.08631, 0.9303, 0.5203, 0.9117, 0.5203, 0.9144, 0.4928, 0.9277, 0.4928, 0.4929, 0.08631, 0.4751, 0.0811, 0.4892, 0.01395, 0.507, 0.01917, 0.9117, 0.06839, 0.8932, 0.06839, 0.8932, 3.163e-08, 0.9117, 0.0, 0.9488, 0.5384, 0.9303, 0.5384, 0.9303, 0.4699, 0.9488, 0.4699, 0.9277, 0.481, 0.9277, 0.4928, 0.9144, 0.4928, 0.9144, 0.481, 0.7315, 0.9105, 0.75, 0.9105, 0.7474, 0.9321, 0.7341, 0.9321, 0.2228, 0.6298, 0.2406, 0.6246, 0.2663, 0.6338, 0.2575, 0.6437, 0.507, 0.01917, 0.4892, 0.01395, 0.5238, 0.0, 0.5327, 0.009891, 0.9815, 0.59, 0.9815, 0.6953, 0.9651, 0.6953, 0.9651, 0.59, 0.9488, 0.3695, 0.9488, 0.2636, 0.9651, 0.2616, 0.9651, 0.3711, 0.9651, 0.3699, 0.9651, 0.2616, 0.9815, 0.2616, 0.9815, 0.3699, 0.9651, 0.3711, 0.9651, 0.4806, 0.9488, 0.4786, 0.9488, 0.3727, 0.864, 0.9269, 0.8482, 0.9269, 0.8482, 0.9105, 0.864, 0.9105, 0.8155, 0.9105, 0.8318, 0.9105, 0.8318, 0.9269, 0.8155, 0.9269, 0.5327, 0.9995, 0.5327, 0.9105, 0.5491, 0.9105, 0.5491, 0.9995, 0.8955, 0.9269, 0.8797, 0.9269, 0.8797, 0.9105, 0.8955, 0.9105, 0.7979, 0.9433, 0.7821, 0.9433, 0.7821, 0.9269, 0.7979, 0.9269, 0.4005, 0.9064, 0.4005, 0.9995, 0.3841, 0.9995, 0.3841, 0.9064, 0.3678, 0.9987, 0.3679, 0.9087, 0.3841, 0.9064, 0.3841, 1.0, 0.9978, 0.59, 0.9978, 0.6837, 0.9816, 0.6814, 0.9815, 0.5914, 0.4333, 0.9064, 0.4333, 0.998, 0.4169, 0.998, 0.4169, 0.9064, 0.7664, 0.9269, 0.75, 0.9269, 0.75, 0.9105, 0.7664, 0.9105, 0.5655, 0.9994, 0.5655, 0.9105, 0.5819, 0.9105, 0.5819, 0.9994, 0.9978, 0.4964, 0.9978, 0.59, 0.9815, 0.5877, 0.9814, 0.4977, 0.9651, 0.5887, 0.9652, 0.4987, 0.9814, 0.4964, 0.9814, 0.59, 0.9651, 0.7877, 0.9652, 0.6977, 0.9814, 0.6953, 0.9814, 0.789, 0.5982, 0.9935, 0.5982, 0.9105, 0.6146, 0.9105, 0.6146, 0.9935, 0.7991, 0.9269, 0.7827, 0.9269, 0.7827, 0.9105, 0.7991, 0.9105, 0.8292, 0.9433, 0.8135, 0.9433, 0.8135, 0.9269, 0.8292, 0.9269, 0.8955, 0.9105, 0.9095, 0.9105, 0.9095, 0.9269, 0.8955, 0.9269, 0.9814, 0.8826, 0.9814, 0.9762, 0.9652, 0.9739, 0.9651, 0.8839, 0.631, 0.9922, 0.631, 0.9105, 0.6474, 0.9105, 0.6474, 0.9922, 0.9006, 0.9433, 0.8868, 0.9433, 0.8868, 0.9269, 0.9006, 0.9269, 0.9814, 0.9749, 0.9815, 0.8849, 0.9978, 0.8826, 0.9978, 0.9762, 0.6474, 0.9914, 0.6474, 0.9228, 0.6638, 0.9228, 0.6638, 0.9914, 0.9978, 0.6953, 0.9978, 0.789, 0.9815, 0.7867, 0.9814, 0.6967, 0.6638, 0.9105, 0.6638, 0.9228, 0.6474, 0.9228, 0.6474, 0.9105, 0.6802, 0.9789, 0.6802, 0.9105, 0.6965, 0.9105, 0.6965, 0.9789])
me_cube_001.use_remesh_preserve_volume = False
me_cube_001.use_remesh_preserve_attributes = False
me_cube_001.use_mirror_vertex_groups = False
me_cube_001.update()

# ---- objects
ob_cube = bpy.data.objects.new('Cube', me_cube_001)

# ---- transforms, parenting, visibility, modifiers, constraints
ob_cube.location = (0.0, 0.0, 0.0)
ob_cube.rotation_euler = (1.571, 0.0, 0.0)
ob_cube.lineart.crease_threshold = 0.0

# ---- collection membership
col_collection_1.objects.link(ob_cube)

# ---- scene / render settings (as saved in the file)
scene.frame_start = 1; scene.frame_end = 250; scene.frame_set(1)
scene.render.engine = 'BLENDER_EEVEE_NEXT'
scene.render.resolution_percentage = 50
scene.render.dither_intensity = 0.0
scene.cycles.use_denoising = False
scene.cycles.samples = 128
scene.cycles.sampling_pattern = 'TABULATED_SOBOL'
scene.cycles.use_adaptive_sampling = False
scene.cycles.use_light_tree = False
scene.cycles.blur_glossy = 0.0
scene.cycles.sample_clamp_indirect = 0.0
scene.view_settings.view_transform = 'Standard'
bpy.context.view_layer.update()

# ---- added for rendering (the .blend has no active camera and no usable light): camera, sun
cam_auto = bpy.data.cameras.new('AutoCamera')
cam_auto.lens = 50.0
cam_auto.sensor_width = 36.0
cam_auto.clip_end = 1000.0
ob_auto_camera = bpy.data.objects.new('AutoCamera', cam_auto)
scene.collection.objects.link(ob_auto_camera)
ob_auto_camera.location = (21.0427, -24.3722, 18.5058)
ob_auto_camera.rotation_euler = (1.09748, -7.21219e-08, 0.694738)
scene.camera = ob_auto_camera
light_auto_sun = bpy.data.lights.new('AutoSun', 'SUN')
light_auto_sun.energy = 3.0
light_auto_sun.angle = 0.0523599
ob_auto_sun = bpy.data.objects.new('AutoSun', light_auto_sun)
scene.collection.objects.link(ob_auto_sun)
ob_auto_sun.rotation_euler = (0.872665, 0.174533, 0.523599)
bpy.context.view_layer.update()
